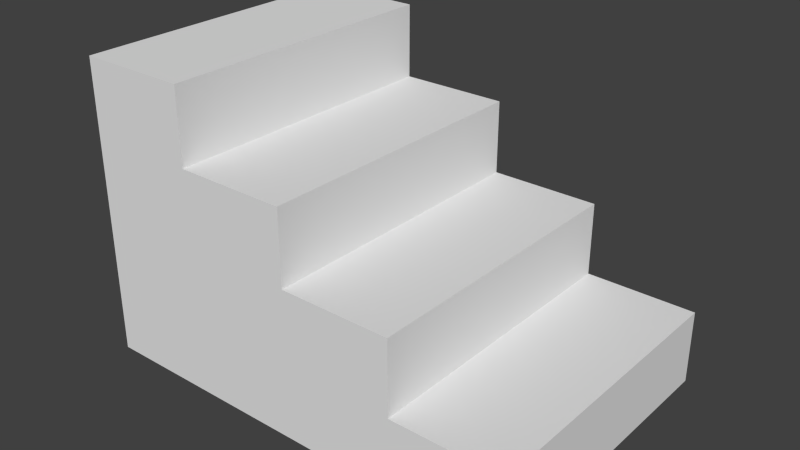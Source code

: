 # Source: stairs.blend  (saved by Blender 2.69.0; exported with 4.5.12 LTS)
import bpy
from mathutils import Matrix  # noqa: F401  (used for matrix-valued properties, if any)

bpy.ops.wm.read_factory_settings(use_empty=True)
scene = bpy.context.scene
scene.name = 'Scene'

# ---- collections
col_collection_1 = bpy.data.collections.new('Collection 1'); scene.collection.children.link(col_collection_1)

# ---- world
world_world = bpy.data.worlds.new('World'); scene.world = world_world
world_world.color = (0.05088, 0.05088, 0.05088)
world_world.use_sun_shadow = False
world_world.sun_shadow_jitter_overblur = 0.0
world_world.cycles.sampling_method = 'MANUAL'
world_world.cycles.sample_map_resolution = 256

# ---- meshes
me_cube_001 = bpy.data.meshes.new('Cube.001')
me_cube_001.from_pydata([(-1.0, -1.0, -1.0), (-1.0, 1.0, -1.0), (1.0, 1.0, -1.0), (1.0, -1.0, -1.0), (-1.0, -1.0, 1.0), (-1.0, 1.0, 1.0), (1.0, 1.0, 1.0), (1.0, -1.0, 1.0)], [], [(4, 5, 1, 0), (5, 6, 2, 1), (6, 7, 3, 2), (7, 4, 0, 3), (0, 1, 2, 3), (7, 6, 5, 4)])
_uv = me_cube_001.uv_layers.new(name='UVMap')
_uv.uv.foreach_set('vector', [1.001, 1.001, -0.001284, 1.001, -0.001284, -0.001283, 1.001, -0.001284, -1.004, 1.001, -1.004, -0.001283, -0.001284, -0.001284, -0.001284, 1.001, -1.004, -0.001284, -1.004, -1.004, -0.001284, -1.004, -0.001283, -0.001284, -0.001283, -0.001284, -0.001283, -1.004, 1.001, -1.004, 1.001, -0.001284, 1.001, 2.004, -0.001283, 2.004, -0.001283, 1.001, 1.001, 1.001, 1.001, 1.001, 2.004, 1.001, 2.004, 2.004, 1.001, 2.004])
me_cube_001.use_remesh_preserve_volume = False
me_cube_001.use_remesh_preserve_attributes = False
me_cube_001.use_mirror_vertex_groups = False
me_cube_001.update()
me_cube_002 = bpy.data.meshes.new('Cube.002')
me_cube_002.from_pydata([(-1.0, -1.0, -1.0), (-1.0, 1.0, -1.0), (1.0, 1.0, -1.0), (1.0, -1.0, -1.0), (-1.0, -1.0, 1.0), (-1.0, 1.0, 1.0), (1.0, 1.0, 1.0), (1.0, -1.0, 1.0)], [], [(4, 5, 1, 0), (5, 6, 2, 1), (6, 7, 3, 2), (7, 4, 0, 3), (0, 1, 2, 3), (7, 6, 5, 4)])
_uv = me_cube_002.uv_layers.new(name='UVMap')
_uv.uv.foreach_set('vector', [0.9321, 0.9321, 0.06791, 0.9321, 0.06791, 0.06791, 0.9321, 0.06791, -0.7963, 0.9321, -0.7963, 0.06791, 0.06791, 0.06791, 0.06791, 0.9321, -0.7963, 0.06791, -0.7963, -0.7963, 0.06791, -0.7963, 0.06791, 0.06791, 0.06791, 0.06791, 0.06791, -0.7963, 0.9321, -0.7963, 0.9321, 0.06791, 0.9321, 1.796, 0.06791, 1.796, 0.06791, 0.9321, 0.9321, 0.9321, 0.9321, 0.9321, 1.796, 0.9321, 1.796, 1.796, 0.9321, 1.796])
me_cube_002.use_remesh_preserve_volume = False
me_cube_002.use_remesh_preserve_attributes = False
me_cube_002.use_mirror_vertex_groups = False
me_cube_002.update()
me_cube_003 = bpy.data.meshes.new('Cube.003')
me_cube_003.from_pydata([(-1.0, -1.0, -1.0), (-1.0, 1.0, -1.0), (1.0, 1.0, -1.0), (1.0, -1.0, -1.0), (-1.0, -1.0, 1.0), (-1.0, 1.0, 1.0), (1.0, 1.0, 1.0), (1.0, -1.0, 1.0)], [], [(4, 5, 1, 0), (5, 6, 2, 1), (6, 7, 3, 2), (7, 4, 0, 3), (0, 1, 2, 3), (7, 6, 5, 4)])
_uv = me_cube_003.uv_layers.new(name='UVMap')
_uv.uv.foreach_set('vector', [0.7439, 0.7439, 0.2561, 0.7439, 0.2561, 0.2561, 0.7439, 0.2561, -0.2318, 0.7439, -0.2318, 0.2561, 0.2561, 0.2561, 0.2561, 0.7439, -0.2318, 0.2561, -0.2318, -0.2318, 0.2561, -0.2318, 0.2561, 0.2561, 0.2561, 0.2561, 0.2561, -0.2318, 0.7439, -0.2318, 0.7439, 0.2561, 0.7439, 1.232, 0.2561, 1.232, 0.2561, 0.7439, 0.7439, 0.7439, 0.7439, 0.7439, 1.232, 0.7439, 1.232, 1.232, 0.7439, 1.232])
me_cube_003.use_remesh_preserve_volume = False
me_cube_003.use_remesh_preserve_attributes = False
me_cube_003.use_mirror_vertex_groups = False
me_cube_003.update()
me_cube_004 = bpy.data.meshes.new('Cube.004')
me_cube_004.from_pydata([(-1.0, -1.0, -1.0), (-1.0, 1.0, -1.0), (1.0, 1.0, -1.0), (1.0, -1.0, -1.0), (-1.0, -1.0, 1.0), (-1.0, 1.0, 1.0), (1.0, 1.0, 1.0), (1.0, -1.0, 1.0)], [], [(4, 5, 1, 0), (5, 6, 2, 1), (6, 7, 3, 2), (7, 4, 0, 3), (0, 1, 2, 3), (7, 6, 5, 4)])
_uv = me_cube_004.uv_layers.new(name='UVMap')
_uv.uv.foreach_set('vector', [0.9776, 0.0224, 0.9776, 0.9776, 0.0224, 0.9776, 0.0224, 0.0224, 0.9776, 1.933, 0.0224, 1.933, 0.0224, 0.9776, 0.9776, 0.9776, 0.0224, 1.933, -0.9328, 1.933, -0.9328, 0.9776, 0.0224, 0.9776, 0.0224, 0.9776, -0.9328, 0.9776, -0.9328, 0.0224, 0.0224, 0.0224, 1.933, 0.0224, 1.933, 0.9776, 0.9776, 0.9776, 0.9776, 0.0224, 0.9776, 0.0224, 0.9776, -0.9328, 1.933, -0.9328, 1.933, 0.0224])
me_cube_004.use_remesh_preserve_volume = False
me_cube_004.use_remesh_preserve_attributes = False
me_cube_004.use_mirror_vertex_groups = False
me_cube_004.update()

# ---- objects
ob_cube = bpy.data.objects.new('Cube', me_cube_001)
ob_cube_001 = bpy.data.objects.new('Cube.001', me_cube_002)
ob_cube_002 = bpy.data.objects.new('Cube.002', me_cube_003)
ob_cube_003 = bpy.data.objects.new('Cube.003', me_cube_004)

# ---- transforms, parenting, visibility, modifiers, constraints
ob_cube.location = (-4.5, 0.0, 1.5)
ob_cube.scale = (0.75, 2.0, 2.0)
ob_cube.lineart.crease_threshold = 0.0
ob_cube_001.location = (0.0, 0.0, 0.0)
ob_cube_001.scale = (0.75, 2.0, 0.5)
ob_cube_001.lineart.crease_threshold = 0.0
ob_cube_002.location = (-1.5, 0.0, 0.5)
ob_cube_002.scale = (0.75, 2.0, 1.0)
ob_cube_002.lineart.crease_threshold = 0.0
ob_cube_003.location = (-3.0, 0.0, 1.0)
ob_cube_003.scale = (0.75, 2.0, 1.5)
ob_cube_003.lineart.crease_threshold = 0.0

# ---- collection membership
col_collection_1.objects.link(ob_cube)
col_collection_1.objects.link(ob_cube_001)
col_collection_1.objects.link(ob_cube_002)
col_collection_1.objects.link(ob_cube_003)

# ---- scene / render settings (as saved in the file)
scene.frame_start = 1; scene.frame_end = 250; scene.frame_set(1)
scene.render.engine = 'BLENDER_EEVEE_NEXT'
scene.render.image_settings.compression = 90
scene.render.resolution_percentage = 50
scene.render.dither_intensity = 0.0
scene.cycles.use_denoising = False
scene.cycles.samples = 10
scene.cycles.sampling_pattern = 'TABULATED_SOBOL'
scene.cycles.light_sampling_threshold = 0.0
scene.cycles.use_adaptive_sampling = False
scene.cycles.use_light_tree = False
scene.cycles.blur_glossy = 0.0
scene.cycles.volume_bounces = 1
scene.cycles.pixel_filter_type = 'GAUSSIAN'
scene.cycles.sample_clamp_indirect = 0.0
scene.view_settings.view_transform = 'Standard'
bpy.context.view_layer.update()

# ---- added for rendering (the .blend has no active camera and no usable light): camera, sun
cam_auto = bpy.data.cameras.new('AutoCamera')
cam_auto.lens = 50.0
cam_auto.sensor_width = 36.0
cam_auto.clip_end = 1000.0
ob_auto_camera = bpy.data.objects.new('AutoCamera', cam_auto)
scene.collection.objects.link(ob_auto_camera)
ob_auto_camera.location = (5.3796, -9.15552, 7.60368)
ob_auto_camera.rotation_euler = (1.09748, -7.21219e-08, 0.694738)
scene.camera = ob_auto_camera
light_auto_sun = bpy.data.lights.new('AutoSun', 'SUN')
light_auto_sun.energy = 3.0
light_auto_sun.angle = 0.0523599
ob_auto_sun = bpy.data.objects.new('AutoSun', light_auto_sun)
scene.collection.objects.link(ob_auto_sun)
ob_auto_sun.rotation_euler = (0.872665, 0.174533, 0.523599)
bpy.context.view_layer.update()
